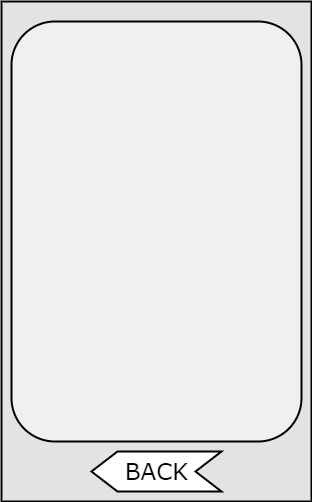

The diagram above was exported from draw.io. Its source (the exported page's mxGraphModel, read from the mxfile embedded in the PNG):
<mxGraphModel dx="1426" dy="758" grid="1" gridSize="10" guides="1" tooltips="1" connect="1" arrows="1" fold="1" page="1" pageScale="1" pageWidth="850" pageHeight="1100" background="#ffffff" math="0" shadow="0">
  <root>
    <mxCell id="0" />
    <mxCell id="1" parent="0" />
    <mxCell id="2" value="" style="whiteSpace=wrap;html=1;strokeColor=#000000;strokeWidth=2;fillColor=#E3E3E3;gradientColor=none;" parent="1" vertex="1">
      <mxGeometry x="280" y="130" width="310" height="500" as="geometry" />
    </mxCell>
    <mxCell id="3" value="" style="rounded=1;whiteSpace=wrap;html=1;strokeColor=#000000;strokeWidth=2;fillColor=#F0F0F0;gradientColor=none;" parent="1" vertex="1">
      <mxGeometry x="290" y="150" width="290" height="420" as="geometry" />
    </mxCell>
    <mxCell id="12" value="&lt;font face=&quot;Verdana&quot; style=&quot;font-size: 23px&quot;&gt;BACK&lt;/font&gt;" style="shape=step;whiteSpace=wrap;html=1;strokeColor=#000000;strokeWidth=2;fillColor=#FFFFFF;gradientColor=none;rotation=0;flipH=1;" vertex="1" parent="1">
      <mxGeometry x="370" y="580" width="130" height="40" as="geometry" />
    </mxCell>
  </root>
</mxGraphModel>